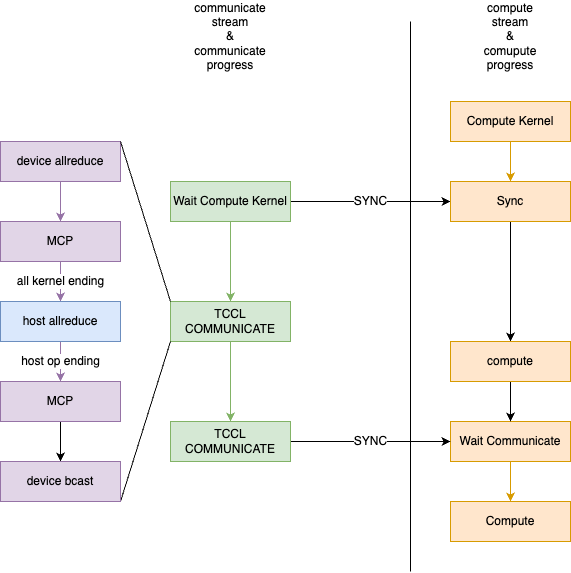

The diagram above was exported from draw.io. Its source (the exported page's mxGraphModel, read from the mxfile embedded in the PNG):
<mxGraphModel dx="2358" dy="1304" grid="1" gridSize="10" guides="1" tooltips="1" connect="1" arrows="1" fold="1" page="1" pageScale="1" pageWidth="850" pageHeight="1100" math="0" shadow="0">
  <root>
    <mxCell id="0" />
    <mxCell id="1" parent="0" />
    <mxCell id="G9dAa4tluXfHS_wq2_Ai-1" value="" style="edgeStyle=orthogonalEdgeStyle;rounded=0;orthogonalLoop=1;jettySize=auto;html=1;fillColor=#d5e8d4;strokeColor=#82b366;" parent="1" source="G9dAa4tluXfHS_wq2_Ai-2" target="G9dAa4tluXfHS_wq2_Ai-9" edge="1">
      <mxGeometry relative="1" as="geometry" />
    </mxCell>
    <mxCell id="G9dAa4tluXfHS_wq2_Ai-50" value="SYNC" style="edgeStyle=orthogonalEdgeStyle;rounded=0;orthogonalLoop=1;jettySize=auto;html=1;" parent="1" source="G9dAa4tluXfHS_wq2_Ai-2" target="G9dAa4tluXfHS_wq2_Ai-7" edge="1">
      <mxGeometry relative="1" as="geometry" />
    </mxCell>
    <mxCell id="G9dAa4tluXfHS_wq2_Ai-2" value="Wait Compute Kernel" style="rounded=0;whiteSpace=wrap;html=1;fillColor=#d5e8d4;strokeColor=#82b366;" parent="1" vertex="1">
      <mxGeometry x="210" y="240" width="120" height="40" as="geometry" />
    </mxCell>
    <mxCell id="G9dAa4tluXfHS_wq2_Ai-3" value="" style="edgeStyle=orthogonalEdgeStyle;rounded=0;orthogonalLoop=1;jettySize=auto;html=1;fillColor=#ffe6cc;strokeColor=#d79b00;" parent="1" source="G9dAa4tluXfHS_wq2_Ai-4" target="G9dAa4tluXfHS_wq2_Ai-7" edge="1">
      <mxGeometry relative="1" as="geometry" />
    </mxCell>
    <mxCell id="G9dAa4tluXfHS_wq2_Ai-4" value="Compute Kernel" style="rounded=0;whiteSpace=wrap;html=1;fillColor=#ffe6cc;strokeColor=#d79b00;" parent="1" vertex="1">
      <mxGeometry x="490" y="160" width="120" height="40" as="geometry" />
    </mxCell>
    <mxCell id="G9dAa4tluXfHS_wq2_Ai-6" value="" style="edgeStyle=orthogonalEdgeStyle;rounded=0;orthogonalLoop=1;jettySize=auto;html=1;" parent="1" source="G9dAa4tluXfHS_wq2_Ai-7" target="G9dAa4tluXfHS_wq2_Ai-46" edge="1">
      <mxGeometry relative="1" as="geometry" />
    </mxCell>
    <mxCell id="G9dAa4tluXfHS_wq2_Ai-7" value="Sync" style="rounded=0;whiteSpace=wrap;html=1;fillColor=#ffe6cc;strokeColor=#d79b00;" parent="1" vertex="1">
      <mxGeometry x="490" y="240" width="120" height="40" as="geometry" />
    </mxCell>
    <mxCell id="G9dAa4tluXfHS_wq2_Ai-8" value="" style="edgeStyle=orthogonalEdgeStyle;rounded=0;orthogonalLoop=1;jettySize=auto;html=1;fillColor=#d5e8d4;strokeColor=#82b366;" parent="1" source="G9dAa4tluXfHS_wq2_Ai-9" target="G9dAa4tluXfHS_wq2_Ai-12" edge="1">
      <mxGeometry relative="1" as="geometry" />
    </mxCell>
    <mxCell id="G9dAa4tluXfHS_wq2_Ai-9" value="TCCL COMMUNICATE" style="rounded=0;whiteSpace=wrap;html=1;fillColor=#d5e8d4;strokeColor=#82b366;" parent="1" vertex="1">
      <mxGeometry x="210" y="360" width="120" height="40" as="geometry" />
    </mxCell>
    <mxCell id="G9dAa4tluXfHS_wq2_Ai-10" value="" style="edgeStyle=orthogonalEdgeStyle;rounded=0;orthogonalLoop=1;jettySize=auto;html=1;fillColor=#ffe6cc;strokeColor=#d79b00;" parent="1" source="G9dAa4tluXfHS_wq2_Ai-11" target="G9dAa4tluXfHS_wq2_Ai-13" edge="1">
      <mxGeometry relative="1" as="geometry" />
    </mxCell>
    <mxCell id="G9dAa4tluXfHS_wq2_Ai-11" value="Wait Communicate" style="rounded=0;whiteSpace=wrap;html=1;fillColor=#ffe6cc;strokeColor=#d79b00;" parent="1" vertex="1">
      <mxGeometry x="490" y="480" width="120" height="40" as="geometry" />
    </mxCell>
    <mxCell id="G9dAa4tluXfHS_wq2_Ai-51" value="SYNC" style="edgeStyle=orthogonalEdgeStyle;rounded=0;orthogonalLoop=1;jettySize=auto;html=1;" parent="1" source="G9dAa4tluXfHS_wq2_Ai-12" target="G9dAa4tluXfHS_wq2_Ai-11" edge="1">
      <mxGeometry relative="1" as="geometry" />
    </mxCell>
    <mxCell id="G9dAa4tluXfHS_wq2_Ai-12" value="TCCL COMMUNICATE" style="rounded=0;whiteSpace=wrap;html=1;fillColor=#d5e8d4;strokeColor=#82b366;" parent="1" vertex="1">
      <mxGeometry x="210" y="480" width="120" height="40" as="geometry" />
    </mxCell>
    <mxCell id="G9dAa4tluXfHS_wq2_Ai-13" value="Compute" style="rounded=0;whiteSpace=wrap;html=1;fillColor=#ffe6cc;strokeColor=#d79b00;" parent="1" vertex="1">
      <mxGeometry x="490" y="560" width="120" height="40" as="geometry" />
    </mxCell>
    <mxCell id="G9dAa4tluXfHS_wq2_Ai-14" value="communicate&lt;br&gt;stream&lt;br&gt;&amp;amp;&lt;br&gt;communicate&lt;br&gt;progress" style="text;html=1;strokeColor=none;fillColor=none;align=center;verticalAlign=middle;whiteSpace=wrap;rounded=0;" parent="1" vertex="1">
      <mxGeometry x="240" y="80" width="60" height="30" as="geometry" />
    </mxCell>
    <mxCell id="G9dAa4tluXfHS_wq2_Ai-15" value="compute&lt;br&gt;stream&lt;br&gt;&amp;amp;&lt;br&gt;comupute&lt;br style=&quot;border-color: var(--border-color);&quot;&gt;progress" style="text;html=1;strokeColor=none;fillColor=none;align=center;verticalAlign=middle;whiteSpace=wrap;rounded=0;" parent="1" vertex="1">
      <mxGeometry x="520" y="80" width="60" height="30" as="geometry" />
    </mxCell>
    <mxCell id="G9dAa4tluXfHS_wq2_Ai-16" value="" style="edgeStyle=orthogonalEdgeStyle;rounded=0;orthogonalLoop=1;jettySize=auto;html=1;fillColor=#e1d5e7;strokeColor=#9673a6;" parent="1" source="G9dAa4tluXfHS_wq2_Ai-17" target="G9dAa4tluXfHS_wq2_Ai-19" edge="1">
      <mxGeometry relative="1" as="geometry" />
    </mxCell>
    <mxCell id="G9dAa4tluXfHS_wq2_Ai-17" value="device allreduce" style="rounded=0;whiteSpace=wrap;html=1;fillColor=#e1d5e7;strokeColor=#9673a6;" parent="1" vertex="1">
      <mxGeometry x="40" y="200" width="120" height="40" as="geometry" />
    </mxCell>
    <mxCell id="G9dAa4tluXfHS_wq2_Ai-18" value="all kernel ending" style="edgeStyle=orthogonalEdgeStyle;rounded=0;orthogonalLoop=1;jettySize=auto;html=1;fillColor=#e1d5e7;strokeColor=#9673a6;" parent="1" source="G9dAa4tluXfHS_wq2_Ai-19" target="G9dAa4tluXfHS_wq2_Ai-21" edge="1">
      <mxGeometry relative="1" as="geometry" />
    </mxCell>
    <mxCell id="G9dAa4tluXfHS_wq2_Ai-19" value="MCP" style="rounded=0;whiteSpace=wrap;html=1;fillColor=#e1d5e7;strokeColor=#9673a6;" parent="1" vertex="1">
      <mxGeometry x="40" y="280" width="120" height="40" as="geometry" />
    </mxCell>
    <mxCell id="G9dAa4tluXfHS_wq2_Ai-20" value="host op ending" style="edgeStyle=orthogonalEdgeStyle;rounded=0;orthogonalLoop=1;jettySize=auto;html=1;fillColor=#e1d5e7;strokeColor=#9673a6;" parent="1" source="G9dAa4tluXfHS_wq2_Ai-21" target="G9dAa4tluXfHS_wq2_Ai-23" edge="1">
      <mxGeometry relative="1" as="geometry">
        <Array as="points">
          <mxPoint x="100" y="420" />
          <mxPoint x="100" y="420" />
        </Array>
      </mxGeometry>
    </mxCell>
    <mxCell id="G9dAa4tluXfHS_wq2_Ai-21" value="host allreduce" style="rounded=0;whiteSpace=wrap;html=1;fillColor=#dae8fc;strokeColor=#6c8ebf;" parent="1" vertex="1">
      <mxGeometry x="40" y="360" width="120" height="40" as="geometry" />
    </mxCell>
    <mxCell id="G9dAa4tluXfHS_wq2_Ai-22" value="" style="edgeStyle=orthogonalEdgeStyle;rounded=0;orthogonalLoop=1;jettySize=auto;html=1;" parent="1" source="G9dAa4tluXfHS_wq2_Ai-23" target="G9dAa4tluXfHS_wq2_Ai-42" edge="1">
      <mxGeometry relative="1" as="geometry" />
    </mxCell>
    <mxCell id="G9dAa4tluXfHS_wq2_Ai-23" value="MCP" style="rounded=0;whiteSpace=wrap;html=1;fillColor=#e1d5e7;strokeColor=#9673a6;" parent="1" vertex="1">
      <mxGeometry x="40" y="440" width="120" height="40" as="geometry" />
    </mxCell>
    <mxCell id="G9dAa4tluXfHS_wq2_Ai-24" value="" style="endArrow=none;html=1;rounded=0;entryX=0;entryY=0;entryDx=0;entryDy=0;exitX=1;exitY=0;exitDx=0;exitDy=0;" parent="1" source="G9dAa4tluXfHS_wq2_Ai-17" target="G9dAa4tluXfHS_wq2_Ai-9" edge="1">
      <mxGeometry width="50" height="50" relative="1" as="geometry">
        <mxPoint x="180" y="570" as="sourcePoint" />
        <mxPoint x="230" y="520" as="targetPoint" />
      </mxGeometry>
    </mxCell>
    <mxCell id="G9dAa4tluXfHS_wq2_Ai-25" value="" style="endArrow=none;html=1;rounded=0;entryX=0;entryY=1;entryDx=0;entryDy=0;exitX=1;exitY=1;exitDx=0;exitDy=0;" parent="1" source="G9dAa4tluXfHS_wq2_Ai-42" target="G9dAa4tluXfHS_wq2_Ai-9" edge="1">
      <mxGeometry width="50" height="50" relative="1" as="geometry">
        <mxPoint x="100" y="210" as="sourcePoint" />
        <mxPoint x="220" y="370" as="targetPoint" />
      </mxGeometry>
    </mxCell>
    <mxCell id="G9dAa4tluXfHS_wq2_Ai-42" value="device bcast" style="rounded=0;whiteSpace=wrap;html=1;fillColor=#e1d5e7;strokeColor=#9673a6;" parent="1" vertex="1">
      <mxGeometry x="40" y="520" width="120" height="40" as="geometry" />
    </mxCell>
    <mxCell id="G9dAa4tluXfHS_wq2_Ai-45" value="" style="edgeStyle=orthogonalEdgeStyle;rounded=0;orthogonalLoop=1;jettySize=auto;html=1;" parent="1" source="G9dAa4tluXfHS_wq2_Ai-46" target="G9dAa4tluXfHS_wq2_Ai-11" edge="1">
      <mxGeometry relative="1" as="geometry" />
    </mxCell>
    <mxCell id="G9dAa4tluXfHS_wq2_Ai-46" value="compute" style="rounded=0;whiteSpace=wrap;html=1;fillColor=#ffe6cc;strokeColor=#d79b00;" parent="1" vertex="1">
      <mxGeometry x="490" y="400" width="120" height="40" as="geometry" />
    </mxCell>
    <mxCell id="G9dAa4tluXfHS_wq2_Ai-49" value="" style="endArrow=none;html=1;rounded=0;" parent="1" edge="1">
      <mxGeometry width="50" height="50" relative="1" as="geometry">
        <mxPoint x="450" y="630" as="sourcePoint" />
        <mxPoint x="450" y="80" as="targetPoint" />
      </mxGeometry>
    </mxCell>
  </root>
</mxGraphModel>